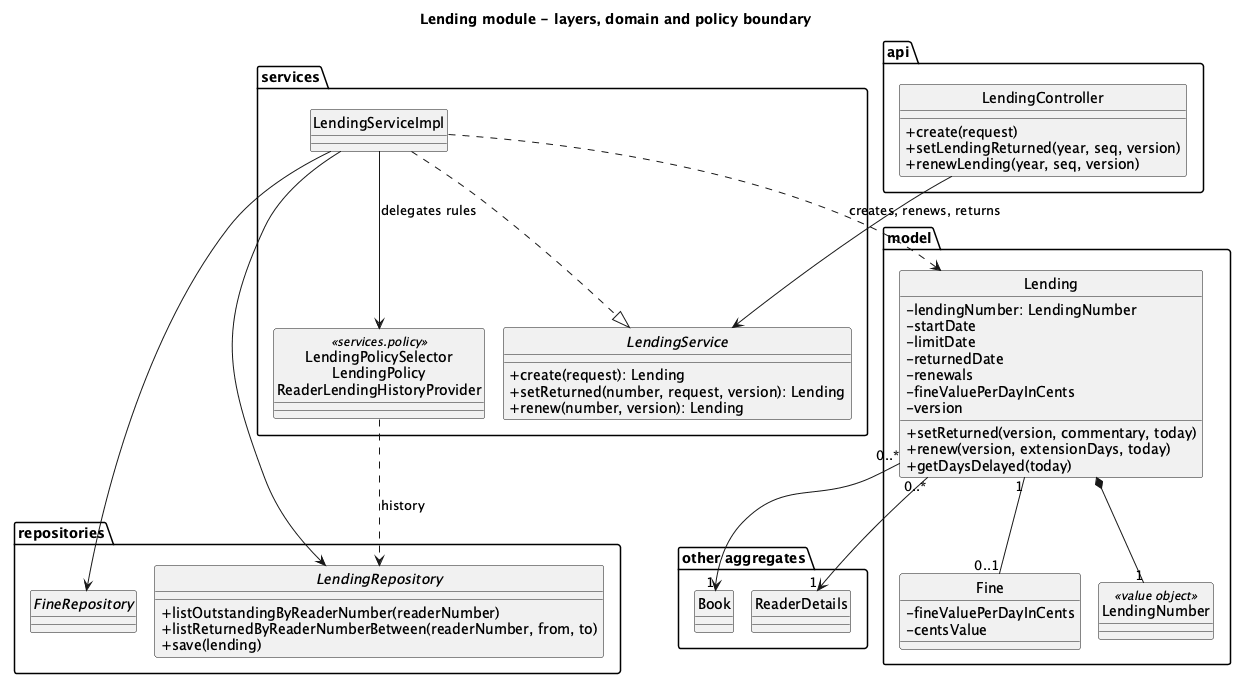

The diagram above was rendered by PlantUML. Its source (embedded in the PNG):
@startuml
!pragma layout smetana
skinparam shadowing false
skinparam backgroundColor white
skinparam classAttributeIconSize 0
hide circle
title Lending module - layers, domain and policy boundary

package "api" {
  class LendingController {
    + create(request)
    + setLendingReturned(year, seq, version)
    + renewLending(year, seq, version)
  }
}

package "services" {
  interface LendingService {
    + create(request): Lending
    + setReturned(number, request, version): Lending
    + renew(number, version): Lending
  }
  class LendingServiceImpl
  class "LendingPolicySelector\nLendingPolicy\nReaderLendingHistoryProvider" as PolicyPackage <<services.policy>>
}

package "repositories" {
  interface LendingRepository {
    + listOutstandingByReaderNumber(readerNumber)
    + listReturnedByReaderNumberBetween(readerNumber, from, to)
    + save(lending)
  }
  interface FineRepository
}

package "model" {
  class Lending {
    - lendingNumber: LendingNumber
    - startDate
    - limitDate
    - returnedDate
    - renewals
    - fineValuePerDayInCents
    - version
    + setReturned(version, commentary, today)
    + renew(version, extensionDays, today)
    + getDaysDelayed(today)
  }
  class LendingNumber <<value object>>
  class Fine {
    - fineValuePerDayInCents
    - centsValue
  }
}

package "other aggregates" {
  class Book
  class ReaderDetails
}

LendingController --> LendingService
LendingServiceImpl ..|> LendingService
LendingServiceImpl --> LendingRepository
LendingServiceImpl --> FineRepository
LendingServiceImpl --> PolicyPackage : delegates rules
LendingServiceImpl ..> Lending : creates, renews, returns
PolicyPackage ..> LendingRepository : history

Lending *-- "1" LendingNumber
Lending "0..*" --> "1" Book
Lending "0..*" --> "1" ReaderDetails
Lending "1" -- "0..1" Fine
@enduml